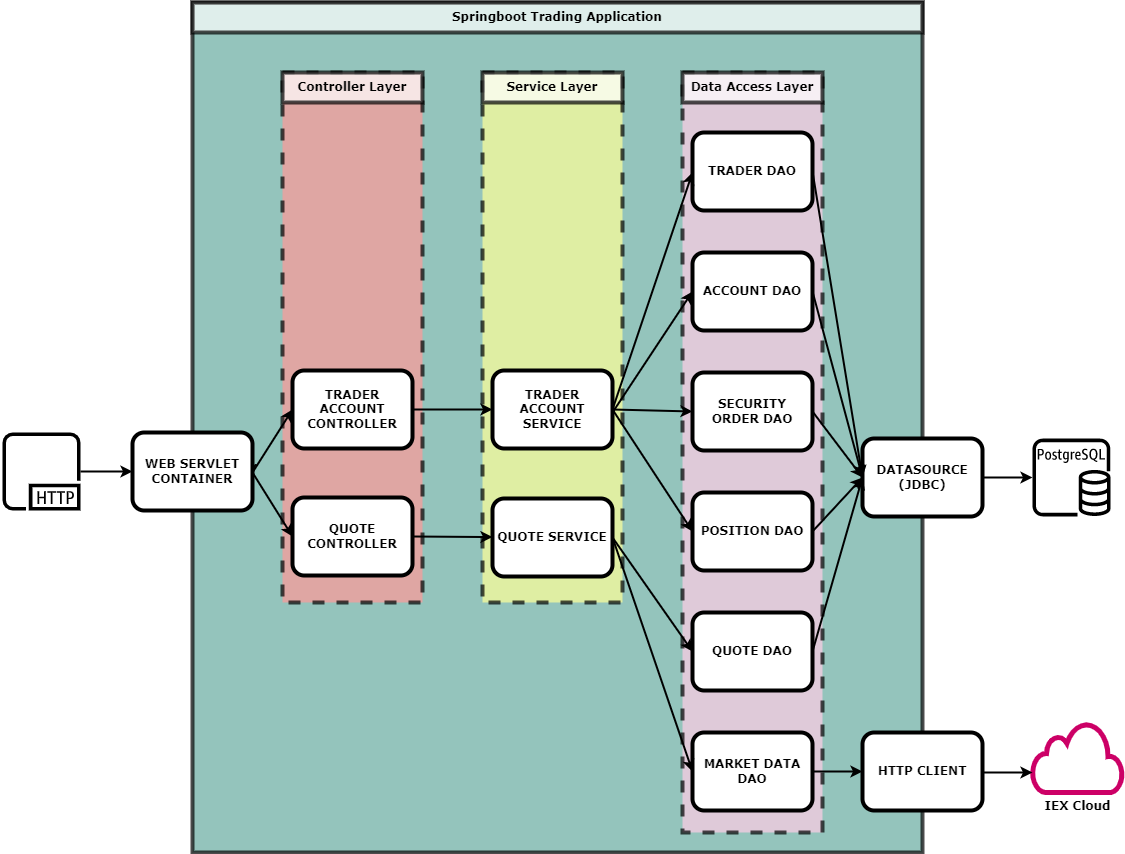

The diagram above was exported from draw.io. Its source (the exported page's mxGraphModel, read from the mxfile embedded in the PNG):
<mxGraphModel dx="1157" dy="600" grid="1" gridSize="10" guides="1" tooltips="1" connect="1" arrows="1" fold="1" page="1" pageScale="1" pageWidth="850" pageHeight="1100" math="0" shadow="0">
  <root>
    <mxCell id="0" />
    <mxCell id="1" parent="0" />
    <mxCell id="Z9-cn7WQFI3UvmudfZf--124" value="" style="rounded=0;whiteSpace=wrap;html=1;shadow=0;glass=0;labelBackgroundColor=none;sketch=0;fontFamily=Verdana;fontSize=12;fontColor=#000000;strokeColor=#000000;strokeWidth=4;fillColor=#67AB9F;gradientColor=none;opacity=70;" vertex="1" parent="1">
      <mxGeometry x="260" y="130" width="730" height="850" as="geometry" />
    </mxCell>
    <mxCell id="Z9-cn7WQFI3UvmudfZf--109" value="" style="rounded=0;whiteSpace=wrap;html=1;shadow=0;glass=0;dashed=1;labelBackgroundColor=none;sketch=0;fontFamily=Verdana;fontSize=12;fontColor=#000000;strokeColor=#000000;strokeWidth=4;fillColor=#FFCCE6;gradientColor=none;opacity=70;" vertex="1" parent="1">
      <mxGeometry x="750" y="200" width="140" height="760" as="geometry" />
    </mxCell>
    <mxCell id="Z9-cn7WQFI3UvmudfZf--108" value="" style="rounded=0;whiteSpace=wrap;html=1;shadow=0;glass=0;dashed=1;labelBackgroundColor=none;sketch=0;fontFamily=Verdana;fontSize=12;fontColor=#000000;strokeColor=#000000;strokeWidth=4;fillColor=#FFFF99;gradientColor=none;opacity=70;" vertex="1" parent="1">
      <mxGeometry x="550" y="200" width="140" height="530" as="geometry" />
    </mxCell>
    <mxCell id="Z9-cn7WQFI3UvmudfZf--105" value="" style="rounded=0;whiteSpace=wrap;html=1;shadow=0;glass=0;dashed=1;labelBackgroundColor=none;sketch=0;fontFamily=Verdana;fontSize=12;fontColor=#000000;strokeColor=#000000;strokeWidth=4;fillColor=#FF9999;gradientColor=none;opacity=70;" vertex="1" parent="1">
      <mxGeometry x="350" y="200" width="140" height="530" as="geometry" />
    </mxCell>
    <mxCell id="Z9-cn7WQFI3UvmudfZf--1" value="" style="sketch=0;outlineConnect=0;fontColor=#232F3E;gradientColor=none;fillColor=#000000;strokeColor=none;dashed=0;verticalLabelPosition=bottom;verticalAlign=top;align=center;html=1;fontSize=12;fontStyle=0;aspect=fixed;pointerEvents=1;shape=mxgraph.aws4.http_protocol;strokeWidth=4;" vertex="1" parent="1">
      <mxGeometry x="70" y="560" width="78" height="78" as="geometry" />
    </mxCell>
    <mxCell id="Z9-cn7WQFI3UvmudfZf--5" value="" style="sketch=0;outlineConnect=0;fontColor=#232F3E;gradientColor=none;fillColor=#000000;strokeColor=none;dashed=0;verticalLabelPosition=bottom;verticalAlign=top;align=center;html=1;fontSize=12;fontStyle=0;aspect=fixed;pointerEvents=1;shape=mxgraph.aws4.rds_postgresql_instance;strokeWidth=0;" vertex="1" parent="1">
      <mxGeometry x="1100" y="566" width="78" height="78" as="geometry" />
    </mxCell>
    <mxCell id="Z9-cn7WQFI3UvmudfZf--43" style="edgeStyle=orthogonalEdgeStyle;rounded=0;orthogonalLoop=1;jettySize=auto;html=1;exitX=1;exitY=0.25;exitDx=0;exitDy=0;fontFamily=Verdana;fontSize=13;" edge="1" parent="1" source="Z9-cn7WQFI3UvmudfZf--12">
      <mxGeometry relative="1" as="geometry">
        <mxPoint x="320.33333333333326" y="600" as="targetPoint" />
      </mxGeometry>
    </mxCell>
    <mxCell id="Z9-cn7WQFI3UvmudfZf--12" value="&lt;b&gt;WEB SERVLET&lt;br&gt;CONTAINER&lt;/b&gt;" style="rounded=1;whiteSpace=wrap;html=1;fontFamily=Verdana;fontSize=12;strokeWidth=4;strokeColor=#000000;" vertex="1" parent="1">
      <mxGeometry x="200" y="560" width="120" height="78" as="geometry" />
    </mxCell>
    <mxCell id="Z9-cn7WQFI3UvmudfZf--14" value="&lt;b&gt;TRADER ACCOUNT&lt;br&gt;CONTROLLER&lt;br&gt;&lt;/b&gt;" style="rounded=1;whiteSpace=wrap;html=1;fontFamily=Verdana;fontSize=12;strokeWidth=4;strokeColor=#000000;" vertex="1" parent="1">
      <mxGeometry x="360" y="498" width="120" height="78" as="geometry" />
    </mxCell>
    <mxCell id="Z9-cn7WQFI3UvmudfZf--15" value="&lt;b&gt;QUOTE CONTROLLER&lt;/b&gt;" style="rounded=1;whiteSpace=wrap;html=1;fontFamily=Verdana;fontSize=12;strokeWidth=4;strokeColor=#000000;" vertex="1" parent="1">
      <mxGeometry x="360" y="625" width="120" height="78" as="geometry" />
    </mxCell>
    <mxCell id="Z9-cn7WQFI3UvmudfZf--16" value="&lt;b&gt;QUOTE SERVICE&lt;/b&gt;" style="rounded=1;whiteSpace=wrap;html=1;fontFamily=Verdana;fontSize=12;strokeWidth=4;strokeColor=#000000;" vertex="1" parent="1">
      <mxGeometry x="560" y="626" width="120" height="78" as="geometry" />
    </mxCell>
    <mxCell id="Z9-cn7WQFI3UvmudfZf--17" value="&lt;b&gt;TRADER ACCOUNT SERVICE&lt;/b&gt;" style="rounded=1;whiteSpace=wrap;html=1;fontFamily=Verdana;fontSize=12;strokeWidth=4;strokeColor=#000000;" vertex="1" parent="1">
      <mxGeometry x="560" y="498" width="120" height="78" as="geometry" />
    </mxCell>
    <mxCell id="Z9-cn7WQFI3UvmudfZf--19" value="&lt;b&gt;QUOTE DAO&lt;/b&gt;" style="rounded=1;whiteSpace=wrap;html=1;fontFamily=Verdana;fontSize=12;strokeWidth=4;strokeColor=#000000;" vertex="1" parent="1">
      <mxGeometry x="760" y="740" width="120" height="78" as="geometry" />
    </mxCell>
    <mxCell id="Z9-cn7WQFI3UvmudfZf--20" value="&lt;b&gt;MARKET DATA DAO&lt;/b&gt;" style="rounded=1;whiteSpace=wrap;html=1;fontFamily=Verdana;fontSize=12;strokeWidth=4;strokeColor=#000000;" vertex="1" parent="1">
      <mxGeometry x="760" y="860" width="120" height="78" as="geometry" />
    </mxCell>
    <mxCell id="Z9-cn7WQFI3UvmudfZf--21" value="&lt;b&gt;TRADER DAO&lt;/b&gt;" style="rounded=1;whiteSpace=wrap;html=1;fontFamily=Verdana;fontSize=12;strokeWidth=4;strokeColor=#000000;" vertex="1" parent="1">
      <mxGeometry x="760" y="260" width="120" height="78" as="geometry" />
    </mxCell>
    <mxCell id="Z9-cn7WQFI3UvmudfZf--22" value="&lt;b&gt;ACCOUNT DAO&lt;/b&gt;" style="rounded=1;whiteSpace=wrap;html=1;fontFamily=Verdana;fontSize=12;strokeWidth=4;strokeColor=#000000;" vertex="1" parent="1">
      <mxGeometry x="760" y="380" width="120" height="78" as="geometry" />
    </mxCell>
    <mxCell id="Z9-cn7WQFI3UvmudfZf--23" value="&lt;b&gt;SECURITY ORDER DAO&lt;/b&gt;" style="rounded=1;whiteSpace=wrap;html=1;fontFamily=Verdana;fontSize=12;strokeWidth=4;strokeColor=#000000;" vertex="1" parent="1">
      <mxGeometry x="760" y="500" width="120" height="78" as="geometry" />
    </mxCell>
    <mxCell id="Z9-cn7WQFI3UvmudfZf--24" value="&lt;b&gt;POSITION DAO&lt;/b&gt;" style="rounded=1;whiteSpace=wrap;html=1;fontFamily=Verdana;fontSize=12;strokeWidth=4;strokeColor=#000000;" vertex="1" parent="1">
      <mxGeometry x="760" y="620" width="120" height="78" as="geometry" />
    </mxCell>
    <mxCell id="Z9-cn7WQFI3UvmudfZf--41" value="" style="endArrow=classic;html=1;rounded=0;fontFamily=Verdana;fontSize=13;entryX=0;entryY=0.5;entryDx=0;entryDy=0;strokeWidth=2;" edge="1" parent="1" target="Z9-cn7WQFI3UvmudfZf--14">
      <mxGeometry width="50" height="50" relative="1" as="geometry">
        <mxPoint x="320" y="600" as="sourcePoint" />
        <mxPoint x="340" y="530" as="targetPoint" />
      </mxGeometry>
    </mxCell>
    <mxCell id="Z9-cn7WQFI3UvmudfZf--47" value="" style="endArrow=classic;html=1;rounded=0;fontFamily=Verdana;fontSize=13;strokeColor=#000000;strokeWidth=2;entryX=0;entryY=0.5;entryDx=0;entryDy=0;" edge="1" parent="1" target="Z9-cn7WQFI3UvmudfZf--15">
      <mxGeometry width="50" height="50" relative="1" as="geometry">
        <mxPoint x="320" y="600" as="sourcePoint" />
        <mxPoint x="360" y="663" as="targetPoint" />
      </mxGeometry>
    </mxCell>
    <mxCell id="Z9-cn7WQFI3UvmudfZf--50" value="" style="endArrow=classic;html=1;rounded=0;fontFamily=Verdana;fontSize=13;strokeColor=#000000;strokeWidth=2;exitX=1;exitY=0.5;exitDx=0;exitDy=0;" edge="1" parent="1" source="Z9-cn7WQFI3UvmudfZf--15" target="Z9-cn7WQFI3UvmudfZf--16">
      <mxGeometry width="50" height="50" relative="1" as="geometry">
        <mxPoint x="500" y="820" as="sourcePoint" />
        <mxPoint x="550" y="810" as="targetPoint" />
      </mxGeometry>
    </mxCell>
    <mxCell id="Z9-cn7WQFI3UvmudfZf--51" value="" style="endArrow=classic;html=1;rounded=0;fontFamily=Verdana;fontSize=13;strokeColor=#000000;strokeWidth=2;" edge="1" parent="1" source="Z9-cn7WQFI3UvmudfZf--1" target="Z9-cn7WQFI3UvmudfZf--12">
      <mxGeometry width="50" height="50" relative="1" as="geometry">
        <mxPoint x="540" y="270" as="sourcePoint" />
        <mxPoint x="580" y="333" as="targetPoint" />
      </mxGeometry>
    </mxCell>
    <mxCell id="Z9-cn7WQFI3UvmudfZf--52" value="" style="endArrow=classic;html=1;rounded=0;fontFamily=Verdana;fontSize=13;strokeColor=#000000;strokeWidth=2;exitX=1;exitY=0.5;exitDx=0;exitDy=0;entryX=0;entryY=0.5;entryDx=0;entryDy=0;" edge="1" parent="1" source="Z9-cn7WQFI3UvmudfZf--14" target="Z9-cn7WQFI3UvmudfZf--17">
      <mxGeometry width="50" height="50" relative="1" as="geometry">
        <mxPoint x="530" y="620" as="sourcePoint" />
        <mxPoint x="550" y="530" as="targetPoint" />
      </mxGeometry>
    </mxCell>
    <mxCell id="Z9-cn7WQFI3UvmudfZf--58" value="" style="endArrow=classic;html=1;rounded=0;fontFamily=Verdana;fontSize=13;strokeColor=#000000;strokeWidth=2;exitX=1;exitY=0.5;exitDx=0;exitDy=0;" edge="1" parent="1" source="Z9-cn7WQFI3UvmudfZf--17">
      <mxGeometry width="50" height="50" relative="1" as="geometry">
        <mxPoint x="1030" y="710" as="sourcePoint" />
        <mxPoint x="760" y="300" as="targetPoint" />
      </mxGeometry>
    </mxCell>
    <mxCell id="Z9-cn7WQFI3UvmudfZf--59" value="" style="endArrow=classic;html=1;rounded=0;fontFamily=Verdana;fontSize=13;strokeColor=#000000;strokeWidth=2;entryX=0;entryY=0.5;entryDx=0;entryDy=0;exitX=1;exitY=0.5;exitDx=0;exitDy=0;" edge="1" parent="1" source="Z9-cn7WQFI3UvmudfZf--17" target="Z9-cn7WQFI3UvmudfZf--23">
      <mxGeometry width="50" height="50" relative="1" as="geometry">
        <mxPoint x="980" y="720" as="sourcePoint" />
        <mxPoint x="1030" y="793" as="targetPoint" />
      </mxGeometry>
    </mxCell>
    <mxCell id="Z9-cn7WQFI3UvmudfZf--60" value="" style="endArrow=classic;html=1;rounded=0;fontFamily=Verdana;fontSize=13;strokeColor=#000000;strokeWidth=2;entryX=0;entryY=0.5;entryDx=0;entryDy=0;" edge="1" parent="1" target="Z9-cn7WQFI3UvmudfZf--22">
      <mxGeometry width="50" height="50" relative="1" as="geometry">
        <mxPoint x="680" y="540" as="sourcePoint" />
        <mxPoint x="1060" y="803" as="targetPoint" />
      </mxGeometry>
    </mxCell>
    <mxCell id="Z9-cn7WQFI3UvmudfZf--61" value="" style="endArrow=classic;html=1;rounded=0;fontFamily=Verdana;fontSize=13;strokeColor=#000000;strokeWidth=2;entryX=0;entryY=0.5;entryDx=0;entryDy=0;exitX=1;exitY=0.5;exitDx=0;exitDy=0;" edge="1" parent="1" source="Z9-cn7WQFI3UvmudfZf--17" target="Z9-cn7WQFI3UvmudfZf--24">
      <mxGeometry width="50" height="50" relative="1" as="geometry">
        <mxPoint x="680" y="520" as="sourcePoint" />
        <mxPoint x="1030" y="633" as="targetPoint" />
      </mxGeometry>
    </mxCell>
    <mxCell id="Z9-cn7WQFI3UvmudfZf--67" value="" style="endArrow=classic;html=1;rounded=0;fontFamily=Verdana;fontSize=13;strokeColor=#000000;strokeWidth=2;entryX=0;entryY=0.5;entryDx=0;entryDy=0;exitX=1;exitY=0.5;exitDx=0;exitDy=0;" edge="1" parent="1" source="Z9-cn7WQFI3UvmudfZf--16" target="Z9-cn7WQFI3UvmudfZf--19">
      <mxGeometry width="50" height="50" relative="1" as="geometry">
        <mxPoint x="1000" y="750" as="sourcePoint" />
        <mxPoint x="1040" y="813" as="targetPoint" />
      </mxGeometry>
    </mxCell>
    <mxCell id="Z9-cn7WQFI3UvmudfZf--68" value="" style="endArrow=classic;html=1;rounded=0;fontFamily=Verdana;fontSize=13;strokeColor=#000000;strokeWidth=2;entryX=0;entryY=0.5;entryDx=0;entryDy=0;exitX=1;exitY=0.5;exitDx=0;exitDy=0;" edge="1" parent="1" source="Z9-cn7WQFI3UvmudfZf--16" target="Z9-cn7WQFI3UvmudfZf--20">
      <mxGeometry width="50" height="50" relative="1" as="geometry">
        <mxPoint x="700" y="930" as="sourcePoint" />
        <mxPoint x="740" y="993" as="targetPoint" />
      </mxGeometry>
    </mxCell>
    <mxCell id="Z9-cn7WQFI3UvmudfZf--85" value="&lt;b&gt;DATASOURCE (JDBC)&lt;br&gt;&lt;/b&gt;" style="rounded=1;whiteSpace=wrap;html=1;fontFamily=Verdana;fontSize=12;strokeWidth=4;strokeColor=#000000;" vertex="1" parent="1">
      <mxGeometry x="930" y="566" width="120" height="78" as="geometry" />
    </mxCell>
    <mxCell id="Z9-cn7WQFI3UvmudfZf--86" value="&lt;b&gt;HTTP CLIENT&lt;br&gt;&lt;/b&gt;" style="rounded=1;whiteSpace=wrap;html=1;fontFamily=Verdana;fontSize=12;strokeWidth=4;strokeColor=#000000;" vertex="1" parent="1">
      <mxGeometry x="930" y="860" width="120" height="78" as="geometry" />
    </mxCell>
    <mxCell id="Z9-cn7WQFI3UvmudfZf--88" value="" style="endArrow=classic;html=1;rounded=0;fontFamily=Verdana;fontSize=13;strokeColor=#000000;strokeWidth=2;entryX=0;entryY=0.5;entryDx=0;entryDy=0;exitX=1;exitY=0.5;exitDx=0;exitDy=0;" edge="1" parent="1" source="Z9-cn7WQFI3UvmudfZf--21" target="Z9-cn7WQFI3UvmudfZf--85">
      <mxGeometry width="50" height="50" relative="1" as="geometry">
        <mxPoint x="1050" y="430" as="sourcePoint" />
        <mxPoint x="1170" y="450" as="targetPoint" />
      </mxGeometry>
    </mxCell>
    <mxCell id="Z9-cn7WQFI3UvmudfZf--89" value="" style="endArrow=classic;html=1;rounded=0;fontFamily=Verdana;fontSize=13;strokeColor=#000000;strokeWidth=2;exitX=1;exitY=0.5;exitDx=0;exitDy=0;entryX=0;entryY=0.5;entryDx=0;entryDy=0;" edge="1" parent="1" source="Z9-cn7WQFI3UvmudfZf--22" target="Z9-cn7WQFI3UvmudfZf--85">
      <mxGeometry width="50" height="50" relative="1" as="geometry">
        <mxPoint x="1060" y="450" as="sourcePoint" />
        <mxPoint x="1140" y="450" as="targetPoint" />
      </mxGeometry>
    </mxCell>
    <mxCell id="Z9-cn7WQFI3UvmudfZf--90" value="" style="endArrow=classic;html=1;rounded=0;fontFamily=Verdana;fontSize=13;strokeColor=#000000;strokeWidth=2;exitX=1;exitY=0.5;exitDx=0;exitDy=0;entryX=0;entryY=0.5;entryDx=0;entryDy=0;" edge="1" parent="1" source="Z9-cn7WQFI3UvmudfZf--23" target="Z9-cn7WQFI3UvmudfZf--85">
      <mxGeometry width="50" height="50" relative="1" as="geometry">
        <mxPoint x="1080" y="420" as="sourcePoint" />
        <mxPoint x="1160" y="420" as="targetPoint" />
      </mxGeometry>
    </mxCell>
    <mxCell id="Z9-cn7WQFI3UvmudfZf--91" value="" style="endArrow=classic;html=1;rounded=0;fontFamily=Verdana;fontSize=13;strokeColor=#000000;strokeWidth=2;exitX=1;exitY=0.5;exitDx=0;exitDy=0;entryX=0;entryY=0.5;entryDx=0;entryDy=0;" edge="1" parent="1" source="Z9-cn7WQFI3UvmudfZf--24" target="Z9-cn7WQFI3UvmudfZf--85">
      <mxGeometry width="50" height="50" relative="1" as="geometry">
        <mxPoint x="1100" y="450" as="sourcePoint" />
        <mxPoint x="1180" y="450" as="targetPoint" />
      </mxGeometry>
    </mxCell>
    <mxCell id="Z9-cn7WQFI3UvmudfZf--92" value="" style="endArrow=classic;html=1;rounded=0;fontFamily=Verdana;fontSize=13;strokeColor=#000000;strokeWidth=2;exitX=1;exitY=0.5;exitDx=0;exitDy=0;entryX=0;entryY=0.5;entryDx=0;entryDy=0;" edge="1" parent="1" source="Z9-cn7WQFI3UvmudfZf--19" target="Z9-cn7WQFI3UvmudfZf--85">
      <mxGeometry width="50" height="50" relative="1" as="geometry">
        <mxPoint x="1020" y="450" as="sourcePoint" />
        <mxPoint x="920" y="600" as="targetPoint" />
      </mxGeometry>
    </mxCell>
    <mxCell id="Z9-cn7WQFI3UvmudfZf--93" value="" style="endArrow=classic;html=1;rounded=0;fontFamily=Verdana;fontSize=13;strokeColor=#000000;strokeWidth=2;exitX=1;exitY=0.5;exitDx=0;exitDy=0;entryX=0;entryY=0.5;entryDx=0;entryDy=0;" edge="1" parent="1" source="Z9-cn7WQFI3UvmudfZf--20" target="Z9-cn7WQFI3UvmudfZf--86">
      <mxGeometry width="50" height="50" relative="1" as="geometry">
        <mxPoint x="1180" y="650" as="sourcePoint" />
        <mxPoint x="1260" y="640" as="targetPoint" />
      </mxGeometry>
    </mxCell>
    <mxCell id="Z9-cn7WQFI3UvmudfZf--102" value="&lt;b&gt;IEX Cloud&lt;/b&gt;" style="html=1;verticalLabelPosition=bottom;align=center;labelBackgroundColor=#ffffff;verticalAlign=top;strokeWidth=5;strokeColor=#CC0066;shadow=0;dashed=0;shape=mxgraph.ios7.icons.cloud;rounded=0;glass=0;sketch=0;fontFamily=Verdana;fontSize=12;fontColor=#000000;fillColor=none;gradientColor=none;" vertex="1" parent="1">
      <mxGeometry x="1100" y="850" width="90" height="70" as="geometry" />
    </mxCell>
    <mxCell id="Z9-cn7WQFI3UvmudfZf--131" value="&lt;b&gt;Controller Layer&lt;br&gt;&lt;/b&gt;" style="text;html=1;strokeColor=default;fillColor=default;align=center;verticalAlign=middle;whiteSpace=wrap;rounded=0;shadow=0;glass=0;labelBackgroundColor=none;sketch=0;fontFamily=Verdana;fontSize=12;fontColor=#000000;strokeWidth=4;opacity=70;" vertex="1" parent="1">
      <mxGeometry x="350" y="200" width="140" height="30" as="geometry" />
    </mxCell>
    <mxCell id="Z9-cn7WQFI3UvmudfZf--132" value="&lt;b&gt;Service Layer&lt;br&gt;&lt;/b&gt;" style="text;html=1;strokeColor=default;fillColor=default;align=center;verticalAlign=middle;whiteSpace=wrap;rounded=0;shadow=0;glass=0;labelBackgroundColor=none;sketch=0;fontFamily=Verdana;fontSize=12;fontColor=#000000;strokeWidth=4;opacity=70;" vertex="1" parent="1">
      <mxGeometry x="550" y="200" width="140" height="30" as="geometry" />
    </mxCell>
    <mxCell id="Z9-cn7WQFI3UvmudfZf--133" value="&lt;b&gt;Data Access Layer&lt;br&gt;&lt;/b&gt;" style="text;html=1;strokeColor=default;fillColor=default;align=center;verticalAlign=middle;whiteSpace=wrap;rounded=0;shadow=0;glass=0;labelBackgroundColor=none;sketch=0;fontFamily=Verdana;fontSize=12;fontColor=#000000;strokeWidth=4;opacity=70;" vertex="1" parent="1">
      <mxGeometry x="750" y="200" width="140" height="30" as="geometry" />
    </mxCell>
    <mxCell id="Z9-cn7WQFI3UvmudfZf--138" value="" style="endArrow=classic;html=1;rounded=0;fontFamily=Verdana;fontSize=13;strokeColor=#000000;strokeWidth=2;exitX=1;exitY=0.5;exitDx=0;exitDy=0;" edge="1" parent="1" source="Z9-cn7WQFI3UvmudfZf--85" target="Z9-cn7WQFI3UvmudfZf--5">
      <mxGeometry width="50" height="50" relative="1" as="geometry">
        <mxPoint x="1330" y="720" as="sourcePoint" />
        <mxPoint x="1370" y="921" as="targetPoint" />
      </mxGeometry>
    </mxCell>
    <mxCell id="Z9-cn7WQFI3UvmudfZf--146" value="" style="endArrow=classic;html=1;rounded=0;fontFamily=Verdana;fontSize=13;strokeColor=#000000;strokeWidth=2;exitX=1;exitY=0.5;exitDx=0;exitDy=0;" edge="1" parent="1">
      <mxGeometry width="50" height="50" relative="1" as="geometry">
        <mxPoint x="1050" y="900" as="sourcePoint" />
        <mxPoint x="1100" y="900" as="targetPoint" />
      </mxGeometry>
    </mxCell>
    <mxCell id="Z9-cn7WQFI3UvmudfZf--149" value="&lt;b&gt;Springboot Trading Application&lt;br&gt;&lt;/b&gt;" style="text;html=1;strokeColor=default;fillColor=default;align=center;verticalAlign=middle;whiteSpace=wrap;rounded=0;shadow=0;glass=0;labelBackgroundColor=none;sketch=0;fontFamily=Verdana;fontSize=12;fontColor=#000000;strokeWidth=4;opacity=70;" vertex="1" parent="1">
      <mxGeometry x="260" y="130" width="730" height="30" as="geometry" />
    </mxCell>
  </root>
</mxGraphModel>